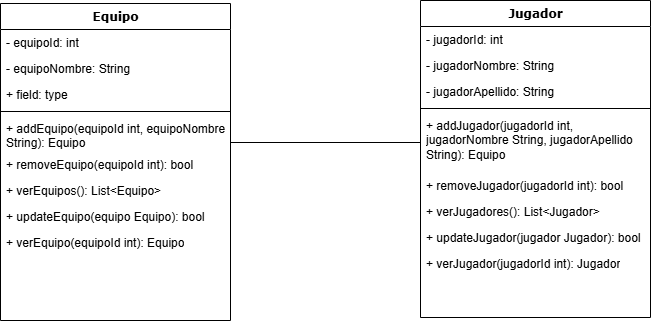

The diagram above was exported from draw.io. Its source (the exported page's mxGraphModel, read from the mxfile embedded in the PNG):
<mxGraphModel dx="1418" dy="752" grid="1" gridSize="10" guides="1" tooltips="1" connect="1" arrows="1" fold="1" page="1" pageScale="1" pageWidth="1100" pageHeight="850" background="none" math="0" shadow="0">
  <root>
    <mxCell id="0" />
    <mxCell id="1" parent="0" />
    <mxCell id="78961159f06e98e8-17" value="Equipo" style="swimlane;html=1;fontStyle=1;align=center;verticalAlign=top;childLayout=stackLayout;horizontal=1;startSize=26;horizontalStack=0;resizeParent=1;resizeLast=0;collapsible=1;marginBottom=0;swimlaneFillColor=#ffffff;rounded=0;shadow=0;comic=0;labelBackgroundColor=none;strokeWidth=1;fillColor=none;fontFamily=Verdana;fontSize=12" parent="1" vertex="1">
      <mxGeometry x="90" y="83" width="230" height="317" as="geometry" />
    </mxCell>
    <mxCell id="78961159f06e98e8-21" value="- equipoId: int" style="text;html=1;strokeColor=none;fillColor=none;align=left;verticalAlign=top;spacingLeft=4;spacingRight=4;whiteSpace=wrap;overflow=hidden;rotatable=0;points=[[0,0.5],[1,0.5]];portConstraint=eastwest;" parent="78961159f06e98e8-17" vertex="1">
      <mxGeometry y="26" width="230" height="26" as="geometry" />
    </mxCell>
    <mxCell id="78961159f06e98e8-23" value="- equipoNombre: String" style="text;html=1;strokeColor=none;fillColor=none;align=left;verticalAlign=top;spacingLeft=4;spacingRight=4;whiteSpace=wrap;overflow=hidden;rotatable=0;points=[[0,0.5],[1,0.5]];portConstraint=eastwest;" parent="78961159f06e98e8-17" vertex="1">
      <mxGeometry y="52" width="230" height="26" as="geometry" />
    </mxCell>
    <mxCell id="78961159f06e98e8-24" value="+ field: type" style="text;html=1;strokeColor=none;fillColor=none;align=left;verticalAlign=top;spacingLeft=4;spacingRight=4;whiteSpace=wrap;overflow=hidden;rotatable=0;points=[[0,0.5],[1,0.5]];portConstraint=eastwest;" parent="78961159f06e98e8-17" vertex="1">
      <mxGeometry y="78" width="230" height="26" as="geometry" />
    </mxCell>
    <mxCell id="78961159f06e98e8-19" value="" style="line;html=1;strokeWidth=1;fillColor=none;align=left;verticalAlign=middle;spacingTop=-1;spacingLeft=3;spacingRight=3;rotatable=0;labelPosition=right;points=[];portConstraint=eastwest;" parent="78961159f06e98e8-17" vertex="1">
      <mxGeometry y="104" width="230" height="8" as="geometry" />
    </mxCell>
    <mxCell id="78961159f06e98e8-20" value="+ addEquipo(equipoId int, equipoNombre String): Equipo" style="text;html=1;strokeColor=none;fillColor=none;align=left;verticalAlign=top;spacingLeft=4;spacingRight=4;whiteSpace=wrap;overflow=hidden;rotatable=0;points=[[0,0.5],[1,0.5]];portConstraint=eastwest;" parent="78961159f06e98e8-17" vertex="1">
      <mxGeometry y="112" width="230" height="36" as="geometry" />
    </mxCell>
    <mxCell id="78961159f06e98e8-27" value="+ removeEquipo(equipoId int): bool" style="text;html=1;strokeColor=none;fillColor=none;align=left;verticalAlign=top;spacingLeft=4;spacingRight=4;whiteSpace=wrap;overflow=hidden;rotatable=0;points=[[0,0.5],[1,0.5]];portConstraint=eastwest;" parent="78961159f06e98e8-17" vertex="1">
      <mxGeometry y="148" width="230" height="26" as="geometry" />
    </mxCell>
    <mxCell id="CIoFSPXcHAQKcbcNL07h-1" value="+ verEquipos(): List&amp;lt;Equipo&amp;gt;" style="text;html=1;strokeColor=none;fillColor=none;align=left;verticalAlign=top;spacingLeft=4;spacingRight=4;whiteSpace=wrap;overflow=hidden;rotatable=0;points=[[0,0.5],[1,0.5]];portConstraint=eastwest;" parent="78961159f06e98e8-17" vertex="1">
      <mxGeometry y="174" width="230" height="26" as="geometry" />
    </mxCell>
    <mxCell id="CIoFSPXcHAQKcbcNL07h-3" value="+ updateEquipo(equipo Equipo): bool" style="text;html=1;strokeColor=none;fillColor=none;align=left;verticalAlign=top;spacingLeft=4;spacingRight=4;whiteSpace=wrap;overflow=hidden;rotatable=0;points=[[0,0.5],[1,0.5]];portConstraint=eastwest;" parent="78961159f06e98e8-17" vertex="1">
      <mxGeometry y="200" width="230" height="26" as="geometry" />
    </mxCell>
    <mxCell id="SQwKqULnEKcwYynSlniP-6" value="+ verEquipo(equipoId int): Equipo" style="text;html=1;strokeColor=none;fillColor=none;align=left;verticalAlign=top;spacingLeft=4;spacingRight=4;whiteSpace=wrap;overflow=hidden;rotatable=0;points=[[0,0.5],[1,0.5]];portConstraint=eastwest;" parent="78961159f06e98e8-17" vertex="1">
      <mxGeometry y="226" width="230" height="26" as="geometry" />
    </mxCell>
    <mxCell id="78961159f06e98e8-30" value="Jugador" style="swimlane;html=1;fontStyle=1;align=center;verticalAlign=top;childLayout=stackLayout;horizontal=1;startSize=26;horizontalStack=0;resizeParent=1;resizeLast=0;collapsible=1;marginBottom=0;swimlaneFillColor=#ffffff;rounded=0;shadow=0;comic=0;labelBackgroundColor=none;strokeWidth=1;fillColor=none;fontFamily=Verdana;fontSize=12" parent="1" vertex="1">
      <mxGeometry x="510" y="80" width="230" height="317" as="geometry" />
    </mxCell>
    <mxCell id="78961159f06e98e8-31" value="- jugadorId: int" style="text;html=1;strokeColor=none;fillColor=none;align=left;verticalAlign=top;spacingLeft=4;spacingRight=4;whiteSpace=wrap;overflow=hidden;rotatable=0;points=[[0,0.5],[1,0.5]];portConstraint=eastwest;" parent="78961159f06e98e8-30" vertex="1">
      <mxGeometry y="26" width="230" height="26" as="geometry" />
    </mxCell>
    <mxCell id="78961159f06e98e8-32" value="- jugadorNombre: String" style="text;html=1;strokeColor=none;fillColor=none;align=left;verticalAlign=top;spacingLeft=4;spacingRight=4;whiteSpace=wrap;overflow=hidden;rotatable=0;points=[[0,0.5],[1,0.5]];portConstraint=eastwest;" parent="78961159f06e98e8-30" vertex="1">
      <mxGeometry y="52" width="230" height="26" as="geometry" />
    </mxCell>
    <mxCell id="78961159f06e98e8-33" value="- jugadorApellido: String" style="text;html=1;strokeColor=none;fillColor=none;align=left;verticalAlign=top;spacingLeft=4;spacingRight=4;whiteSpace=wrap;overflow=hidden;rotatable=0;points=[[0,0.5],[1,0.5]];portConstraint=eastwest;" parent="78961159f06e98e8-30" vertex="1">
      <mxGeometry y="78" width="230" height="26" as="geometry" />
    </mxCell>
    <mxCell id="78961159f06e98e8-38" value="" style="line;html=1;strokeWidth=1;fillColor=none;align=left;verticalAlign=middle;spacingTop=-1;spacingLeft=3;spacingRight=3;rotatable=0;labelPosition=right;points=[];portConstraint=eastwest;" parent="78961159f06e98e8-30" vertex="1">
      <mxGeometry y="104" width="230" height="8" as="geometry" />
    </mxCell>
    <mxCell id="78961159f06e98e8-39" value="+ addJugador(jugadorId int, jugadorNombre String, jugadorApellido String): Equipo" style="text;html=1;strokeColor=none;fillColor=none;align=left;verticalAlign=top;spacingLeft=4;spacingRight=4;whiteSpace=wrap;overflow=hidden;rotatable=0;points=[[0,0.5],[1,0.5]];portConstraint=eastwest;" parent="78961159f06e98e8-30" vertex="1">
      <mxGeometry y="112" width="230" height="60" as="geometry" />
    </mxCell>
    <mxCell id="78961159f06e98e8-40" value="+ removeJugador(jugadorId int): bool" style="text;html=1;strokeColor=none;fillColor=none;align=left;verticalAlign=top;spacingLeft=4;spacingRight=4;whiteSpace=wrap;overflow=hidden;rotatable=0;points=[[0,0.5],[1,0.5]];portConstraint=eastwest;" parent="78961159f06e98e8-30" vertex="1">
      <mxGeometry y="172" width="230" height="26" as="geometry" />
    </mxCell>
    <mxCell id="78961159f06e98e8-42" value="+ verJugadores(): List&amp;lt;Jugador&amp;gt;" style="text;html=1;strokeColor=none;fillColor=none;align=left;verticalAlign=top;spacingLeft=4;spacingRight=4;whiteSpace=wrap;overflow=hidden;rotatable=0;points=[[0,0.5],[1,0.5]];portConstraint=eastwest;" parent="78961159f06e98e8-30" vertex="1">
      <mxGeometry y="198" width="230" height="26" as="geometry" />
    </mxCell>
    <mxCell id="SQwKqULnEKcwYynSlniP-3" value="+ updateJugador(jugador Jugador): bool" style="text;html=1;strokeColor=none;fillColor=none;align=left;verticalAlign=top;spacingLeft=4;spacingRight=4;whiteSpace=wrap;overflow=hidden;rotatable=0;points=[[0,0.5],[1,0.5]];portConstraint=eastwest;" parent="78961159f06e98e8-30" vertex="1">
      <mxGeometry y="224" width="230" height="26" as="geometry" />
    </mxCell>
    <mxCell id="SQwKqULnEKcwYynSlniP-7" value="+ verJugador(jugadorId int): Jugador" style="text;html=1;strokeColor=none;fillColor=none;align=left;verticalAlign=top;spacingLeft=4;spacingRight=4;whiteSpace=wrap;overflow=hidden;rotatable=0;points=[[0,0.5],[1,0.5]];portConstraint=eastwest;" parent="78961159f06e98e8-30" vertex="1">
      <mxGeometry y="250" width="230" height="26" as="geometry" />
    </mxCell>
    <mxCell id="zB9cxR0S1WRiGu5D74a5-1" style="edgeStyle=orthogonalEdgeStyle;rounded=0;orthogonalLoop=1;jettySize=auto;html=1;exitX=0;exitY=0.5;exitDx=0;exitDy=0;entryX=1;entryY=0.75;entryDx=0;entryDy=0;entryPerimeter=0;endArrow=none;endFill=1;startFill=0;" edge="1" parent="1" source="78961159f06e98e8-39" target="78961159f06e98e8-20">
      <mxGeometry relative="1" as="geometry" />
    </mxCell>
  </root>
</mxGraphModel>